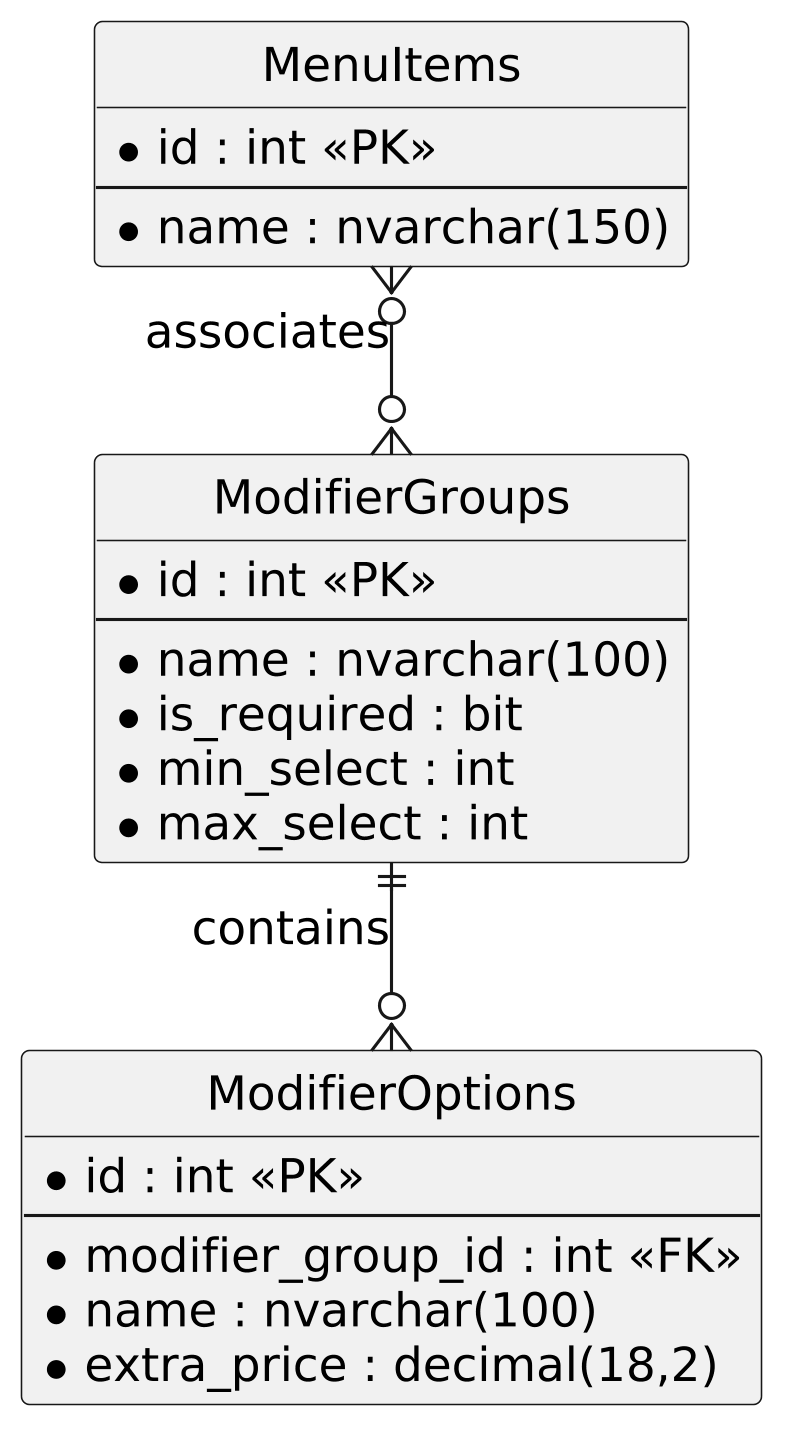

The diagram above was rendered by PlantUML. Its source (embedded in the PNG):
@startuml
skinparam monochrome true
skinparam shadowing false
skinparam defaultFontName Arial
skinparam defaultFontSize 15
skinparam defaultFontStyle bold
skinparam linetype ortho
skinparam dpi 300
hide circle

entity "MenuItems" as item {
  * id : int <<PK>>
  --
  * name : nvarchar(150)
}

entity "ModifierGroups" as grp {
  * id : int <<PK>>
  --
  * name : nvarchar(100)
  * is_required : bit
  * min_select : int
  * max_select : int
}

entity "ModifierOptions" as opt {
  * id : int <<PK>>
  --
  * modifier_group_id : int <<FK>>
  * name : nvarchar(100)
  * extra_price : decimal(18,2)
}

item }o--o{ grp : associates
grp ||--o{ opt : contains
@enduml